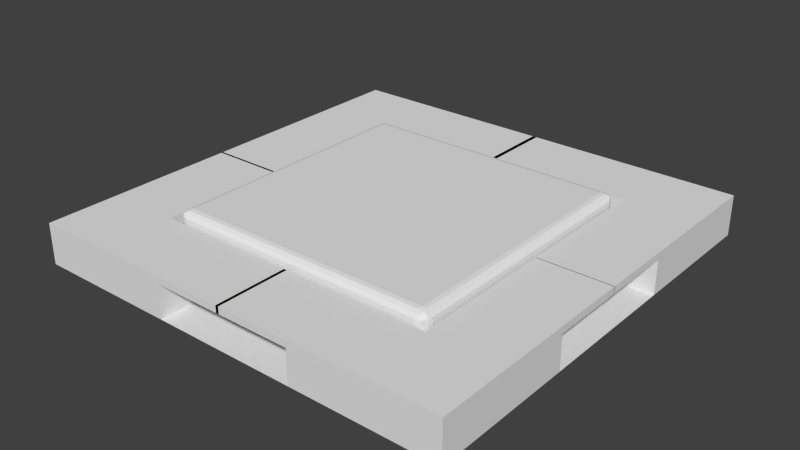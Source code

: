 # Source: square_light.blend  (saved by Blender 2.77.0; exported with 4.5.12 LTS)
import bpy
from mathutils import Matrix  # noqa: F401  (used for matrix-valued properties, if any)

bpy.ops.wm.read_factory_settings(use_empty=True)
scene = bpy.context.scene
scene.name = 'Scene'

# ---- collections
col_collection_1 = bpy.data.collections.new('Collection 1'); scene.collection.children.link(col_collection_1)

# ---- world
world_world = bpy.data.worlds.new('World'); scene.world = world_world
world_world.color = (0.05088, 0.05088, 0.05088)
world_world.use_sun_shadow = False
world_world.sun_shadow_jitter_overblur = 0.0
world_world.cycles.sampling_method = 'NONE'
world_world.cycles.sample_map_resolution = 256

# ---- meshes
me_plane_001 = bpy.data.meshes.new('Plane.001')
me_plane_001.from_pydata([(0.5919, 0.6389, -0.06802), (0.6389, 0.5919, -0.06802), (0.5919, 0.5919, -0.02094), (0.6099, 0.6353, -0.06802), (0.6251, 0.6251, -0.06802), (0.5919, 0.6353, -0.05), (0.6108, 0.6317, -0.04907), (0.6255, 0.6255, -0.04874), (0.6216, 0.6216, -0.03829), (0.6353, 0.5919, -0.05), (0.6251, 0.5919, -0.03473), (0.6353, 0.6099, -0.06802), (0.6317, 0.6108, -0.04907), (0.6255, 0.6111, -0.03438), (0.5919, 0.6099, -0.02452), (0.5919, 0.6251, -0.03473), (0.6099, 0.5919, -0.02452), (0.6108, 0.6108, -0.02817), (0.6111, 0.6255, -0.03438), (0.5919, 0.6389, -0.1805), (0.5919, 0.5919, -0.2276), (0.6389, 0.5919, -0.1805), (0.5919, 0.6353, -0.1985), (0.5919, 0.6251, -0.2138), (0.6099, 0.6353, -0.1805), (0.6108, 0.6317, -0.1995), (0.6111, 0.6255, -0.2142), (0.6216, 0.6216, -0.2102), (0.6099, 0.5919, -0.224), (0.6251, 0.5919, -0.2138), (0.5919, 0.6099, -0.224), (0.6108, 0.6108, -0.2204), (0.6255, 0.6111, -0.2142), (0.6353, 0.6099, -0.1805), (0.6251, 0.6251, -0.1805), (0.6353, 0.5919, -0.1985), (0.6317, 0.6108, -0.1995), (0.6255, 0.6255, -0.1998), (0.5919, -0.6389, -0.06802), (0.5919, -0.5919, -0.02094), (0.6389, -0.5919, -0.06802), (0.5919, -0.6353, -0.05), (0.5919, -0.6251, -0.03473), (0.6099, -0.6353, -0.06802), (0.6108, -0.6317, -0.04907), (0.6111, -0.6255, -0.03438), (0.6216, -0.6216, -0.03829), (0.6099, -0.5919, -0.02452), (0.6251, -0.5919, -0.03473), (0.5919, -0.6099, -0.02452), (0.6108, -0.6108, -0.02817), (0.6255, -0.6111, -0.03438), (0.6353, -0.6099, -0.06802), (0.6251, -0.6251, -0.06802), (0.6353, -0.5919, -0.05), (0.6317, -0.6108, -0.04907), (0.6255, -0.6255, -0.04874), (0.5919, -0.5919, -0.2276), (0.5919, -0.6389, -0.1805), (0.6389, -0.5919, -0.1805), (0.5919, -0.6099, -0.224), (0.5919, -0.6251, -0.2138), (0.6099, -0.5919, -0.224), (0.6108, -0.6108, -0.2204), (0.6111, -0.6255, -0.2142), (0.6216, -0.6216, -0.2102), (0.6099, -0.6353, -0.1805), (0.6251, -0.6251, -0.1805), (0.5919, -0.6353, -0.1985), (0.6108, -0.6317, -0.1995), (0.6255, -0.6255, -0.1998), (0.6353, -0.5919, -0.1985), (0.6251, -0.5919, -0.2138), (0.6353, -0.6099, -0.1805), (0.6317, -0.6108, -0.1995), (0.6255, -0.6111, -0.2142), (-0.5919, 0.6389, -0.06802), (-0.5919, 0.5919, -0.02094), (-0.6389, 0.5919, -0.06802), (-0.5919, 0.6353, -0.05), (-0.5919, 0.6251, -0.03473), (-0.6099, 0.6353, -0.06802), (-0.6108, 0.6317, -0.04907), (-0.6111, 0.6255, -0.03438), (-0.6216, 0.6216, -0.03829), (-0.6099, 0.5919, -0.02452), (-0.6251, 0.5919, -0.03473), (-0.5919, 0.6099, -0.02452), (-0.6108, 0.6108, -0.02817), (-0.6255, 0.6111, -0.03438), (-0.6353, 0.6099, -0.06802), (-0.6251, 0.6251, -0.06802), (-0.6353, 0.5919, -0.05), (-0.6317, 0.6108, -0.04907), (-0.6255, 0.6255, -0.04874), (-0.5919, 0.5919, -0.2276), (-0.5919, 0.6389, -0.1805), (-0.6389, 0.5919, -0.1805), (-0.5919, 0.6099, -0.224), (-0.5919, 0.6251, -0.2138), (-0.6099, 0.5919, -0.224), (-0.6108, 0.6108, -0.2204), (-0.6111, 0.6255, -0.2142), (-0.6216, 0.6216, -0.2102), (-0.6099, 0.6353, -0.1805), (-0.6251, 0.6251, -0.1805), (-0.5919, 0.6353, -0.1985), (-0.6108, 0.6317, -0.1995), (-0.6255, 0.6255, -0.1998), (-0.6353, 0.5919, -0.1985), (-0.6251, 0.5919, -0.2138), (-0.6353, 0.6099, -0.1805), (-0.6317, 0.6108, -0.1995), (-0.6255, 0.6111, -0.2142), (-0.6389, -0.5919, -0.06802), (-0.5919, -0.5919, -0.02094), (-0.5919, -0.6389, -0.06802), (-0.6353, -0.5919, -0.05), (-0.6251, -0.5919, -0.03473), (-0.6353, -0.6099, -0.06802), (-0.6317, -0.6108, -0.04907), (-0.6255, -0.6111, -0.03438), (-0.6216, -0.6216, -0.03829), (-0.5919, -0.6099, -0.02452), (-0.5919, -0.6251, -0.03473), (-0.6099, -0.5919, -0.02452), (-0.6108, -0.6108, -0.02817), (-0.6111, -0.6255, -0.03438), (-0.6099, -0.6353, -0.06802), (-0.6251, -0.6251, -0.06802), (-0.5919, -0.6353, -0.05), (-0.6108, -0.6317, -0.04907), (-0.6255, -0.6255, -0.04874), (-0.5919, -0.5919, -0.2276), (-0.6389, -0.5919, -0.1805), (-0.5919, -0.6389, -0.1805), (-0.6099, -0.5919, -0.224), (-0.6251, -0.5919, -0.2138), (-0.5919, -0.6099, -0.224), (-0.6108, -0.6108, -0.2204), (-0.6255, -0.6111, -0.2142), (-0.6216, -0.6216, -0.2102), (-0.6353, -0.6099, -0.1805), (-0.6251, -0.6251, -0.1805), (-0.6353, -0.5919, -0.1985), (-0.6317, -0.6108, -0.1995), (-0.6255, -0.6255, -0.1998), (-0.5919, -0.6353, -0.1985), (-0.5919, -0.6251, -0.2138), (-0.6099, -0.6353, -0.1805), (-0.6108, -0.6317, -0.1995), (-0.6111, -0.6255, -0.2142)], [], [(2, 39, 115, 77), (134, 97, 78, 114), (95, 133, 57, 20), (96, 19, 0, 76), (58, 135, 116, 38), (0, 3, 6, 5), (3, 4, 7, 6), (5, 6, 18, 15), (6, 7, 8, 18), (1, 9, 12, 11), (9, 10, 13, 12), (11, 12, 7, 4), (12, 13, 8, 7), (2, 14, 17, 16), (14, 15, 18, 17), (16, 17, 13, 10), (17, 18, 8, 13), (19, 22, 25, 24), (22, 23, 26, 25), (24, 25, 37, 34), (25, 26, 27, 37), (20, 28, 31, 30), (28, 29, 32, 31), (30, 31, 26, 23), (31, 32, 27, 26), (21, 33, 36, 35), (33, 34, 37, 36), (35, 36, 32, 29), (36, 37, 27, 32), (38, 41, 44, 43), (41, 42, 45, 44), (43, 44, 56, 53), (44, 45, 46, 56), (39, 47, 50, 49), (47, 48, 51, 50), (49, 50, 45, 42), (50, 51, 46, 45), (40, 52, 55, 54), (52, 53, 56, 55), (54, 55, 51, 48), (55, 56, 46, 51), (57, 60, 63, 62), (60, 61, 64, 63), (62, 63, 75, 72), (63, 64, 65, 75), (58, 66, 69, 68), (66, 67, 70, 69), (68, 69, 64, 61), (69, 70, 65, 64), (59, 71, 74, 73), (71, 72, 75, 74), (73, 74, 70, 67), (74, 75, 65, 70), (76, 79, 82, 81), (79, 80, 83, 82), (81, 82, 94, 91), (82, 83, 84, 94), (77, 85, 88, 87), (85, 86, 89, 88), (87, 88, 83, 80), (88, 89, 84, 83), (78, 90, 93, 92), (90, 91, 94, 93), (92, 93, 89, 86), (93, 94, 84, 89), (95, 98, 101, 100), (98, 99, 102, 101), (100, 101, 113, 110), (101, 102, 103, 113), (96, 104, 107, 106), (104, 105, 108, 107), (106, 107, 102, 99), (107, 108, 103, 102), (97, 109, 112, 111), (109, 110, 113, 112), (111, 112, 108, 105), (112, 113, 103, 108), (114, 117, 120, 119), (117, 118, 121, 120), (119, 120, 132, 129), (120, 121, 122, 132), (115, 123, 126, 125), (123, 124, 127, 126), (125, 126, 121, 118), (126, 127, 122, 121), (116, 128, 131, 130), (128, 129, 132, 131), (130, 131, 127, 124), (131, 132, 122, 127), (133, 136, 139, 138), (136, 137, 140, 139), (138, 139, 151, 148), (139, 140, 141, 151), (134, 142, 145, 144), (142, 143, 146, 145), (144, 145, 140, 137), (145, 146, 141, 140), (135, 147, 150, 149), (147, 148, 151, 150), (149, 150, 146, 143), (150, 151, 141, 146), (0, 19, 24, 3), (3, 24, 34, 4), (4, 34, 33, 11), (11, 33, 21, 1), (20, 57, 62, 28), (28, 62, 72, 29), (29, 72, 71, 35), (35, 71, 59, 21), (58, 38, 43, 66), (66, 43, 53, 67), (67, 53, 52, 73), (73, 52, 40, 59), (39, 2, 16, 47), (47, 16, 10, 48), (48, 10, 9, 54), (54, 9, 1, 40), (57, 133, 138, 60), (60, 138, 148, 61), (61, 148, 147, 68), (68, 147, 135, 58), (134, 114, 119, 142), (142, 119, 129, 143), (143, 129, 128, 149), (149, 128, 116, 135), (115, 39, 49, 123), (123, 49, 42, 124), (124, 42, 41, 130), (130, 41, 38, 116), (133, 95, 100, 136), (136, 100, 110, 137), (137, 110, 109, 144), (144, 109, 97, 134), (96, 76, 81, 104), (104, 81, 91, 105), (105, 91, 90, 111), (111, 90, 78, 97), (77, 115, 125, 85), (85, 125, 118, 86), (86, 118, 117, 92), (92, 117, 114, 78), (95, 20, 30, 98), (98, 30, 23, 99), (99, 23, 22, 106), (106, 22, 19, 96), (2, 77, 87, 14), (14, 87, 80, 15), (15, 80, 79, 5), (5, 79, 76, 0), (21, 59, 40, 1)])
me_plane_001.use_remesh_preserve_volume = False
me_plane_001.use_remesh_preserve_attributes = False
me_plane_001.use_mirror_vertex_groups = False
me_plane_001.update()
me_plane = bpy.data.meshes.new('Plane')
me_plane.from_pydata([(-1.0, -1.0, 0.0), (1.0, -1.0, 0.0), (-1.0, 1.0, 0.0), (1.0, 1.0, 0.0), (-0.6632, -1.0, 0.0), (-0.6632, 1.0, 0.0), (0.6622, -1.0, 0.0), (0.6622, 1.0, 0.0), (-1.0, -0.6632, 0.0), (1.0, -0.6632, 0.0), (-0.6632, -0.6632, 0.0), (0.6622, -0.6632, 0.0), (1.0, 0.6622, 0.0), (-0.6632, 0.6622, 0.0), (0.6622, 0.6622, 0.0), (-1.0, 0.6622, 0.0), (-1.0, -0.3448, 0.0), (1.0, -0.3448, 0.0), (-0.6632, -0.3448, 0.0), (0.6622, -0.3448, 0.0), (1.0, 0.3339, 0.0), (-0.6632, 0.3339, 0.0), (0.6622, 0.3339, 0.0), (-1.0, 0.3339, 0.0), (0.3302, 1.0, 0.0), (0.3302, -1.0, 0.0), (0.3302, -0.6632, 0.0), (0.3302, 0.6622, 0.0), (0.3302, -0.3448, 0.0), (0.3302, 0.3339, 0.0), (-0.3355, 1.0, 0.0), (-0.3355, -0.6632, 0.0), (-0.3355, 0.6622, 0.0), (-0.3355, -0.3448, 0.0), (-0.3355, 0.3339, 0.0), (-0.3355, -1.0, 0.0), (-1.0, -0.6632, -0.156), (-1.0, -1.0, -0.156), (0.6622, -1.0, -0.156), (1.0, -1.0, -0.156), (1.0, 0.6622, -0.156), (1.0, 1.0, -0.156), (-0.6632, 1.0, -0.156), (-1.0, 1.0, -0.156), (-0.6632, -1.0, -0.156), (-0.3355, 1.0, -0.156), (-0.6632, 0.6622, -0.156), (0.3302, -1.0, -0.156), (0.6622, 1.0, -0.156), (0.6622, 0.6622, -0.156), (-1.0, -0.3448, -0.156), (1.0, -0.6632, -0.156), (-0.6632, -0.6632, -0.156), (0.6622, -0.6632, -0.156), (-0.3355, -0.6632, -0.156), (1.0, 0.3339, -0.156), (-0.6632, 0.3339, -0.156), (0.6622, 0.3339, -0.156), (-1.0, 0.6622, -0.156), (-0.3355, 0.6622, -0.156), (1.0, -0.3448, -0.156), (-0.6632, -0.3448, -0.156), (0.6622, -0.3448, -0.156), (-1.0, 0.3339, -0.156), (0.3302, 1.0, -0.156), (0.3302, -0.6632, -0.156), (0.3302, 0.6622, -0.156), (-0.3355, -1.0, -0.156), (-1.0, -0.6632, -0.1883), (-1.0, -1.0, -0.1883), (0.6622, -1.0, -0.1883), (1.0, -1.0, -0.1883), (1.0, 0.6622, -0.1883), (1.0, 1.0, -0.1883), (-0.6632, 1.0, -0.1883), (-1.0, 1.0, -0.1883), (-0.6632, -1.0, -0.1883), (-0.6632, 0.6622, -0.1883), (0.6622, 1.0, -0.1883), (0.6622, 0.6622, -0.1883), (1.0, -0.6632, -0.1883), (-0.6632, -0.6632, -0.1883), (0.6622, -0.6632, -0.1883), (-1.0, 0.6622, -0.1883), (-0.6632, -1.0, -0.156), (-0.6632, -0.6632, -0.156), (0.6622, -1.0, -0.156), (0.6622, -0.6632, -0.156), (-0.6632, -1.0, -0.1883), (-0.6632, -0.6632, -0.1883), (0.6622, -1.0, -0.1883), (0.6622, -0.6632, -0.1883), (-0.6632, -0.01181, -0.156), (-1.0, -0.01181, -0.156), (-0.6632, -0.01181, -0.1883), (-1.0, -0.01181, -0.1883), (-0.6632, -0.6632, -0.156), (-1.0, -0.6632, -0.156), (-0.6632, -0.6632, -0.1883), (-1.0, -0.6632, -0.1883), (-0.6632, -0.01181, -0.156), (-1.0, -0.01181, -0.156), (-0.6632, -0.01181, -0.1883), (-1.0, -0.01181, -0.1883), (-0.6632, -0.008903, -0.156), (-1.0, -0.008903, -0.156), (-0.6632, -0.008903, -0.1883), (-1.0, -0.008903, -0.1883), (-0.6632, -1.0, -0.156), (-0.6632, -0.6632, -0.156), (-0.6632, -1.0, -0.1883), (-0.6632, -0.6632, -0.1883), (-0.6632, -0.008903, -0.156), (-1.0, -0.008903, -0.156), (-0.6632, -0.008903, -0.1883), (-1.0, -0.008903, -0.1883), (0.01376, -1.0, -0.156), (0.01376, -0.6632, -0.156), (0.01376, -1.0, -0.1883), (0.01376, -0.6632, -0.1883), (-0.005762, -1.0, -0.156), (-0.005762, -0.6632, -0.156), (-0.005762, -1.0, -0.1883), (-0.005762, -0.6632, -0.1883), (1.0, 0.0775, -0.156), (0.6622, 0.0775, -0.156), (1.0, 0.0775, -0.1883), (0.6622, 0.0775, -0.1883), (1.0, 0.06735, -0.156), (0.6622, 0.06735, -0.156), (1.0, 0.06735, -0.1883), (0.6622, 0.06735, -0.1883), (0.6622, 0.6622, -0.156), (0.6622, 1.0, -0.156), (0.6622, 0.6622, -0.1883), (0.6622, 1.0, -0.1883), (1.0, 0.06735, -0.156), (0.6622, 0.06735, -0.156), (1.0, 0.06735, -0.1883), (0.6622, 0.06735, -0.1883), (0.6622, 0.6622, -0.156), (0.6622, 1.0, -0.156), (0.6622, 0.6622, -0.1883), (0.6622, 1.0, -0.1883), (1.0, 0.06735, -0.156), (0.6622, 0.06735, -0.156), (1.0, 0.06735, -0.1883), (0.6622, 0.06735, -0.1883), (-0.004475, 0.6622, -0.156), (-0.004475, 1.0, -0.156), (-0.004475, 0.6622, -0.1883), (-0.004475, 1.0, -0.1883), (0.008973, 0.6622, -0.156), (0.008973, 1.0, -0.156), (0.008973, 0.6622, -0.1883), (0.008973, 1.0, -0.1883)], [], [(27, 14, 49, 66), (31, 10, 52, 54), (4, 35, 67, 44), (19, 11, 53, 62), (8, 0, 37, 36), (11, 26, 65, 53), (29, 22, 14, 27), (10, 18, 61, 52), (9, 17, 60, 51), (7, 24, 64, 48), (1, 9, 51, 39), (26, 11, 19, 28), (19, 17, 20, 22), (16, 18, 21, 23), (28, 19, 22, 29), (33, 28, 29, 34), (31, 26, 28, 33), (34, 29, 27, 32), (35, 25, 26, 31), (32, 27, 24, 30), (16, 8, 36, 50), (23, 21, 56, 63), (21, 34, 32, 13), (10, 31, 33, 18), (18, 33, 34, 21), (131, 129, 137, 139), (53, 82, 127, 125), (66, 49, 48, 64), (47, 38, 53, 65), (38, 39, 71, 70), (79, 49, 129, 131), (63, 56, 46, 58), (57, 55, 40, 49), (53, 51, 60, 62), (36, 52, 61, 50), (46, 59, 45, 42), (44, 67, 54, 52), (6, 1, 39, 38), (17, 19, 62, 60), (32, 30, 45, 59), (12, 3, 41, 40), (18, 16, 50, 61), (35, 31, 54, 67), (5, 2, 43, 42), (20, 12, 40, 55), (0, 4, 44, 37), (21, 13, 46, 56), (30, 5, 42, 45), (14, 22, 57, 49), (2, 15, 58, 43), (26, 25, 47, 65), (25, 6, 38, 47), (15, 23, 63, 58), (13, 32, 59, 46), (24, 27, 66, 64), (3, 7, 48, 41), (22, 20, 55, 57), (79, 72, 73, 78), (83, 77, 74, 75), (69, 76, 81, 68), (70, 71, 80, 82), (40, 41, 73, 72), (42, 43, 75, 74), (39, 51, 80, 71), (37, 44, 76, 69), (52, 81, 89, 85), (43, 58, 83, 75), (38, 70, 90, 86), (46, 42, 153, 152), (46, 77, 94, 92), (36, 37, 69, 68), (52, 36, 97, 96), (41, 48, 78, 73), (104, 105, 113, 112), (91, 87, 121, 123), (76, 44, 84, 88), (53, 38, 86, 87), (82, 53, 87, 91), (81, 76, 88, 89), (44, 52, 85, 84), (70, 82, 91, 90), (95, 93, 101, 103), (58, 46, 92, 93), (83, 58, 93, 95), (77, 83, 95, 94), (97, 99, 107, 105), (101, 100, 102, 103), (81, 52, 96, 98), (93, 92, 100, 101), (68, 81, 98, 99), (36, 68, 99, 97), (92, 94, 102, 100), (94, 95, 103, 102), (106, 104, 112, 114), (99, 98, 106, 107), (98, 96, 104, 106), (96, 97, 105, 104), (109, 111, 119, 117), (112, 113, 115, 114), (85, 89, 111, 109), (105, 107, 115, 113), (107, 106, 114, 115), (88, 84, 108, 110), (89, 88, 110, 111), (84, 85, 109, 108), (116, 117, 119, 118), (111, 110, 118, 119), (110, 108, 116, 118), (108, 109, 117, 116), (121, 120, 122, 123), (90, 91, 123, 122), (87, 86, 120, 121), (86, 90, 122, 120), (124, 125, 127, 126), (51, 53, 125, 124), (82, 80, 126, 127), (80, 51, 124, 126), (49, 79, 134, 132), (72, 79, 131, 130), (40, 72, 130, 128), (49, 40, 128, 129), (136, 138, 146, 144), (134, 135, 143, 142), (130, 131, 139, 138), (48, 49, 132, 133), (78, 48, 133, 135), (79, 78, 135, 134), (128, 130, 138, 136), (129, 128, 136, 137), (143, 141, 149, 151), (145, 144, 146, 147), (137, 136, 144, 145), (132, 134, 142, 140), (133, 132, 140, 141), (139, 137, 145, 147), (138, 139, 147, 146), (135, 133, 141, 143), (149, 148, 150, 151), (142, 143, 151, 150), (140, 142, 150, 148), (141, 140, 148, 149), (152, 153, 155, 154), (77, 46, 152, 154), (74, 77, 154, 155), (42, 74, 155, 153)])
me_plane.use_remesh_preserve_volume = False
me_plane.use_remesh_preserve_attributes = False
me_plane.use_mirror_vertex_groups = False
me_plane.update()

# ---- objects
ob_inside = bpy.data.objects.new('Inside', me_plane_001)
ob_outside = bpy.data.objects.new('Outside', me_plane)

# ---- transforms, parenting, visibility, modifiers, constraints
ob_inside.location = (0.0, 0.0, 0.0)
ob_inside.scale = (-3.014, -3.014, -3.014)
ob_inside.lineart.crease_threshold = 0.0
ob_outside.location = (0.0, 0.0, 0.0)
ob_outside.scale = (-3.014, -3.014, -3.014)
ob_outside.lineart.crease_threshold = 0.0

# ---- collection membership
col_collection_1.objects.link(ob_inside)
col_collection_1.objects.link(ob_outside)

# ---- scene / render settings (as saved in the file)
scene.frame_start = 1; scene.frame_end = 250; scene.frame_set(1)
scene.render.engine = 'BLENDER_EEVEE_NEXT'
scene.render.resolution_percentage = 50
scene.render.dither_intensity = 0.0
scene.cycles.use_denoising = False
scene.cycles.samples = 10
scene.cycles.sampling_pattern = 'TABULATED_SOBOL'
scene.cycles.light_sampling_threshold = 0.0
scene.cycles.use_adaptive_sampling = False
scene.cycles.use_light_tree = False
scene.cycles.blur_glossy = 0.0
scene.cycles.pixel_filter_type = 'GAUSSIAN'
scene.cycles.sample_clamp_indirect = 0.0
scene.view_settings.view_transform = 'Standard'
bpy.context.view_layer.update()

# ---- added for rendering (the .blend has no active camera and no usable light): camera, sun
cam_auto = bpy.data.cameras.new('AutoCamera')
cam_auto.lens = 50.0
cam_auto.sensor_width = 36.0
cam_auto.clip_end = 1000.0
ob_auto_camera = bpy.data.objects.new('AutoCamera', cam_auto)
scene.collection.objects.link(ob_auto_camera)
ob_auto_camera.location = (7.91244, -9.49493, 6.67291)
ob_auto_camera.rotation_euler = (1.09748, -7.21219e-08, 0.694738)
scene.camera = ob_auto_camera
light_auto_sun = bpy.data.lights.new('AutoSun', 'SUN')
light_auto_sun.energy = 3.0
light_auto_sun.angle = 0.0523599
ob_auto_sun = bpy.data.objects.new('AutoSun', light_auto_sun)
scene.collection.objects.link(ob_auto_sun)
ob_auto_sun.rotation_euler = (0.872665, 0.174533, 0.523599)
bpy.context.view_layer.update()
